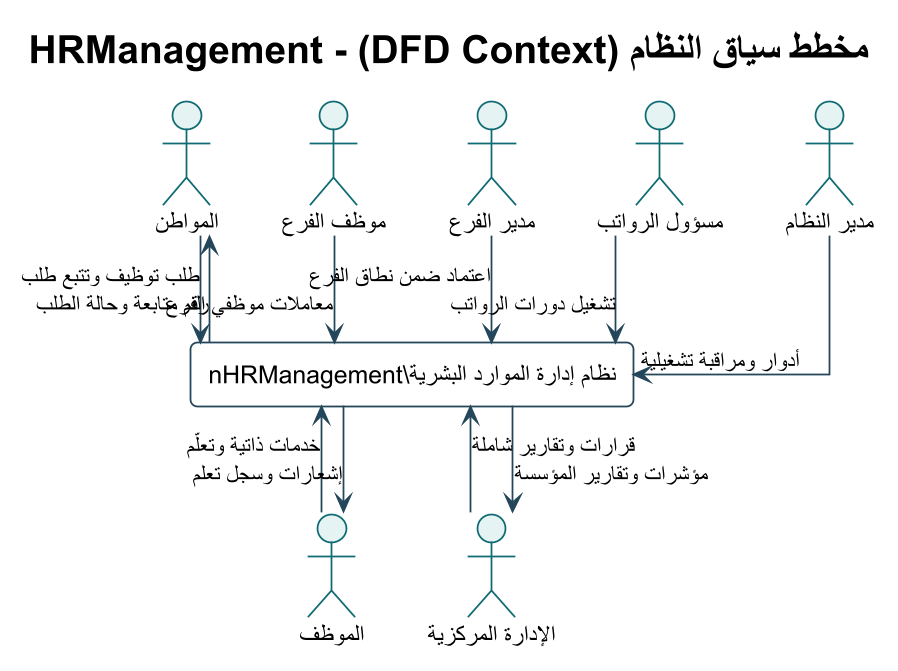

The diagram above was rendered by PlantUML. Its source (embedded in the PNG):
@startuml
!theme plain
skinparam backgroundColor #FFFFFF
skinparam defaultFontName Arial
skinparam shadowing false
skinparam roundcorner 8
skinparam linetype ortho
skinparam dpi 170
skinparam ArrowColor #24465A
skinparam ActorBorderColor #0F6B73
skinparam ActorBackgroundColor #E6F3F3
skinparam UsecaseBorderColor #0F6B73
skinparam UsecaseBackgroundColor #F4FAFA
skinparam RectangleBorderColor #24465A
skinparam RectangleBackgroundColor #F8FBFC
skinparam ComponentBorderColor #24465A
skinparam ComponentBackgroundColor #F4F7F8
skinparam ClassBorderColor #24465A
skinparam ClassBackgroundColor #F8FBFC
skinparam SequenceLifeLineBorderColor #78909C
skinparam SequenceParticipantBorderColor #24465A
skinparam SequenceParticipantBackgroundColor #F4F7F8

title مخطط سياق النظام (DFD Context) - HRManagement
actor "المواطن" as Citizen
actor "الموظف" as Employee
actor "موظف الفرع" as BranchHr
actor "مدير الفرع" as BranchManager
actor "الإدارة المركزية" as Central
actor "مسؤول الرواتب" as Payroll
actor "مدير النظام" as Admin
rectangle "نظام إدارة الموارد البشرية\\nHRManagement" as System
Citizen --> System : طلب توظيف وتتبع طلب
Employee --> System : خدمات ذاتية وتعلّم
BranchHr --> System : معاملات موظفي الفرع
BranchManager --> System : اعتماد ضمن نطاق الفرع
Central --> System : قرارات وتقارير شاملة
Payroll --> System : تشغيل دورات الرواتب
Admin --> System : أدوار ومراقبة تشغيلية
System --> Citizen : رقم متابعة وحالة الطلب
System --> Employee : إشعارات وسجل تعلم
System --> Central : مؤشرات وتقارير المؤسسة
@enduml